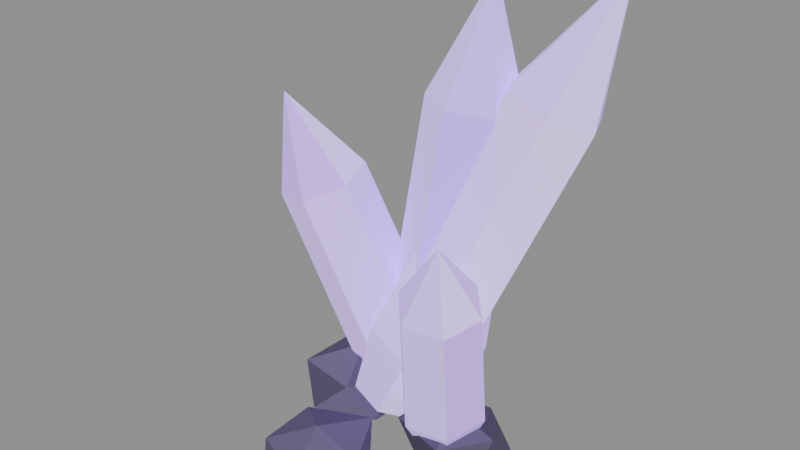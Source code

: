 # Source: Crystal_Violet_A.blend  (saved by Blender 5.3.31; exported with 4.5.12 LTS)
import bpy
from mathutils import Matrix  # noqa: F401  (used for matrix-valued properties, if any)

bpy.ops.wm.read_factory_settings(use_empty=True)
scene = bpy.context.scene
scene.name = 'Scene'

# ---- collections
col_crystal_violet_a = bpy.data.collections.new('Crystal_Violet_A'); scene.collection.children.link(col_crystal_violet_a)

# ---- materials (node trees are filled in below, after node groups)
mat_af_vertexcolor = bpy.data.materials.new('AF_VertexColor')

# ---- material node trees
mat_af_vertexcolor.use_nodes = True; mat_af_vertexcolor.node_tree.nodes.clear()
_N = mat_af_vertexcolor.node_tree.nodes; _L = mat_af_vertexcolor.node_tree.links
n0 = _N.new('ShaderNodeBsdfPrincipled'); n0.name = 'Principled BSDF'; n0.location = (-200, 100)
n0.inputs[2].default_value = 0.85
n0.inputs[10].default_value = 0.005
n0.inputs[13].default_value = 0.15
n1 = _N.new('ShaderNodeOutputMaterial'); n1.name = 'Material Output'; n1.location = (200, 100)
n2 = _N.new('ShaderNodeVertexColor'); n2.name = 'Color Attribute'; n2.location = (-500, 200)
n2.layer_name = 'Col'
n3 = _N.new('ShaderNodeMath'); n3.name = 'Math'; n3.location = (-300, -100)
n3.operation = 'MULTIPLY'
n3.inputs[1].default_value = 1.4
_L.new(n0.outputs[0], n1.inputs[0])
_L.new(n2.outputs[0], n0.inputs[0])
_L.new(n2.outputs[0], n0.inputs[27])
_L.new(n2.outputs[1], n3.inputs[0])
_L.new(n3.outputs[0], n0.inputs[28])
n1.is_active_output = True

# ---- meshes
me_crystal_violet_a = bpy.data.meshes.new('Crystal_Violet_A')
me_crystal_violet_a.from_pydata([(-0.004795, 0.3996, -0.004847), (-0.1252, 0.436, -0.02884), (-0.2099, 0.3513, -0.074), (-0.1743, 0.2302, -0.09515), (-0.05387, 0.1937, -0.07116), (0.03086, 0.2785, -0.026), (-0.01989, 0.3884, 0.2002), (-0.1919, 0.4404, 0.1659), (-0.3129, 0.3194, 0.1014), (-0.262, 0.1463, 0.07121), (-0.09, 0.09424, 0.1055), (0.03105, 0.2153, 0.17), (-0.2249, 0.1979, 0.9008), (-0.3832, 0.2458, 0.8692), (-0.4945, 0.1345, 0.8099), (-0.4477, -0.02476, 0.7821), (-0.2894, -0.07264, 0.8136), (-0.1781, 0.03871, 0.873), (-0.4323, -0.00219, 1.188), (0.3446, 0.1424, -0.06148), (0.2674, 0.2249, -0.02565), (0.1526, 0.1977, -0.01417), (0.115, 0.08791, -0.03852), (0.1922, 0.005398, -0.07435), (0.307, 0.03264, -0.08583), (0.4171, 0.1149, 0.07391), (0.3068, 0.2328, 0.1251), (0.1429, 0.1939, 0.1415), (0.08915, 0.03712, 0.1067), (0.1994, -0.08075, 0.05554), (0.3634, -0.04184, 0.03913), (0.4926, -0.03682, 0.6084), (0.3912, 0.07163, 0.6555), (0.2403, 0.03583, 0.6706), (0.1909, -0.1084, 0.6386), (0.2923, -0.2169, 0.5915), (0.4432, -0.1811, 0.5764), (0.3853, -0.1456, 0.8855), (-0.002921, 0.2569, -0.108), (-0.138, 0.2804, -0.06167), (-0.2145, 0.1721, -0.003631), (-0.1559, 0.04021, 0.008041), (-0.02083, 0.01668, -0.03833), (0.05568, 0.125, -0.09637), (0.1313, 0.3714, 0.1279), (-0.06175, 0.4051, 0.1942), (-0.171, 0.2503, 0.2771), (-0.08733, 0.06193, 0.2937), (0.1057, 0.02832, 0.2275), (0.215, 0.1831, 0.1446), (0.5078, 0.618, 1.126), (0.3302, 0.6489, 1.187), (0.2297, 0.5066, 1.263), (0.3067, 0.3333, 1.278), (0.4843, 0.3023, 1.217), (0.5848, 0.4447, 1.141), (0.5965, 0.6028, 1.689), (0.1553, 0.318, -0.06675), (0.03593, 0.3885, -0.06587), (-0.08418, 0.3213, -0.04912), (-0.0849, 0.1835, -0.03325), (0.03448, 0.113, -0.03413), (0.1546, 0.1803, -0.05088), (0.2258, 0.3759, 0.179), (0.05526, 0.4766, 0.1803), (-0.1163, 0.3806, 0.2042), (-0.1174, 0.1838, 0.2269), (0.05319, 0.08303, 0.2256), (0.2248, 0.1791, 0.2017), (0.2843, 0.4785, 1.142), (0.1274, 0.5712, 1.143), (-0.03042, 0.4828, 1.165), (-0.03137, 0.3018, 1.186), (0.1255, 0.2091, 1.185), (0.2834, 0.2975, 1.163), (0.162, 0.4444, 1.636), (0.2763, 0.1168, -0.131), (0.4526, -0.01125, -0.1194), (0.2251, -0.04092, -0.1038), (0.07523, 0.1168, -0.1143), (0.2032, 0.3418, -0.125), (0.4519, 0.2444, -0.1191), (0.3379, -0.07266, 0.005771), (0.1044, -0.008099, 0.009762), (0.1121, 0.2362, 0.006914), (0.3291, 0.2792, -0.002766), (0.4549, 0.1168, -0.0004309), (0.2763, 0.1168, 0.07226), (-0.2393, 0.1809, -0.131), (-0.06251, 0.05242, -0.1196), (-0.3107, -0.03864, -0.1232), (-0.4108, 0.1809, -0.1055), (-0.2994, 0.3658, -0.1123), (-0.04832, 0.3197, -0.1248), (-0.1878, 0.02219, -0.003941), (-0.4252, 0.04585, 0.01492), (-0.4191, 0.3115, 0.01265), (-0.1654, 0.4084, 0.01775), (-0.08103, 0.1809, -0.00651), (-0.2393, 0.1809, 0.1033), (-0.03699, -0.2977, -0.131), (0.1423, -0.428, -0.1205), (-0.1077, -0.5154, -0.1227), (-0.2349, -0.2977, -0.1134), (-0.08829, -0.1398, -0.1038), (0.1154, -0.187, -0.1105), (0.02755, -0.4963, 0.008655), (-0.1947, -0.4123, 0.004493), (-0.2043, -0.1762, 0.008034), (0.03453, -0.07762, 0.01543), (0.1516, -0.2977, 0.002584), (-0.03699, -0.2977, 0.07019)], [], [(0, 1, 7, 6), (1, 2, 8, 7), (2, 3, 9, 8), (3, 4, 10, 9), (4, 5, 11, 10), (5, 0, 6, 11), (6, 7, 13, 12), (7, 8, 14, 13), (8, 9, 15, 14), (9, 10, 16, 15), (10, 11, 17, 16), (11, 6, 12, 17), (12, 13, 18), (13, 14, 18), (14, 15, 18), (15, 16, 18), (16, 17, 18), (17, 12, 18), (5, 4, 3, 2, 1, 0), (19, 20, 26, 25), (20, 21, 27, 26), (21, 22, 28, 27), (22, 23, 29, 28), (23, 24, 30, 29), (24, 19, 25, 30), (25, 26, 32, 31), (26, 27, 33, 32), (27, 28, 34, 33), (28, 29, 35, 34), (29, 30, 36, 35), (30, 25, 31, 36), (31, 32, 37), (32, 33, 37), (33, 34, 37), (34, 35, 37), (35, 36, 37), (36, 31, 37), (24, 23, 22, 21, 20, 19), (38, 39, 45, 44), (39, 40, 46, 45), (40, 41, 47, 46), (41, 42, 48, 47), (42, 43, 49, 48), (43, 38, 44, 49), (44, 45, 51, 50), (45, 46, 52, 51), (46, 47, 53, 52), (47, 48, 54, 53), (48, 49, 55, 54), (49, 44, 50, 55), (50, 51, 56), (51, 52, 56), (52, 53, 56), (53, 54, 56), (54, 55, 56), (55, 50, 56), (43, 42, 41, 40, 39, 38), (57, 58, 64, 63), (58, 59, 65, 64), (59, 60, 66, 65), (60, 61, 67, 66), (61, 62, 68, 67), (62, 57, 63, 68), (63, 64, 70, 69), (64, 65, 71, 70), (65, 66, 72, 71), (66, 67, 73, 72), (67, 68, 74, 73), (68, 63, 69, 74), (69, 70, 75), (70, 71, 75), (71, 72, 75), (72, 73, 75), (73, 74, 75), (74, 69, 75), (62, 61, 60, 59, 58, 57), (76, 77, 78), (77, 76, 81), (76, 78, 79), (76, 79, 80), (76, 80, 81), (77, 81, 86), (78, 77, 82), (79, 78, 83), (80, 79, 84), (81, 80, 85), (77, 86, 82), (78, 82, 83), (79, 83, 84), (80, 84, 85), (81, 85, 86), (82, 86, 87), (83, 82, 87), (84, 83, 87), (85, 84, 87), (86, 85, 87), (88, 89, 90), (89, 88, 93), (88, 90, 91), (88, 91, 92), (88, 92, 93), (89, 93, 98), (90, 89, 94), (91, 90, 95), (92, 91, 96), (93, 92, 97), (89, 98, 94), (90, 94, 95), (91, 95, 96), (92, 96, 97), (93, 97, 98), (94, 98, 99), (95, 94, 99), (96, 95, 99), (97, 96, 99), (98, 97, 99), (100, 101, 102), (101, 100, 105), (100, 102, 103), (100, 103, 104), (100, 104, 105), (101, 105, 110), (102, 101, 106), (103, 102, 107), (104, 103, 108), (105, 104, 109), (101, 110, 106), (102, 106, 107), (103, 107, 108), (104, 108, 109), (105, 109, 110), (106, 110, 111), (107, 106, 111), (108, 107, 111), (109, 108, 111), (110, 109, 111)])
_ca = me_crystal_violet_a.color_attributes.new('Col', 'FLOAT_COLOR', 'CORNER')
_ca.data.foreach_set('color', [0.5224, 0.3171, 1.0, 0.45, 0.5224, 0.3171, 1.0, 0.45, 0.5224, 0.3171, 1.0, 0.45, 0.5224, 0.3171, 1.0, 0.45, 0.5632, 0.3536, 1.0, 0.45, 0.5632, 0.3536, 1.0, 0.45, 0.5632, 0.3536, 1.0, 0.45, 0.5632, 0.3536, 1.0, 0.45, 0.5885, 0.4087, 1.0, 0.45, 0.5885, 0.4087, 1.0, 0.45, 0.5885, 0.4087, 1.0, 0.45, 0.5885, 0.4087, 1.0, 0.45, 0.4993, 0.3003, 1.0, 0.45, 0.4993, 0.3003, 1.0, 0.45, 0.4993, 0.3003, 1.0, 0.45, 0.4993, 0.3003, 1.0, 0.45, 0.5677, 0.3829, 1.0, 0.45, 0.5677, 0.3829, 1.0, 0.45, 0.5677, 0.3829, 1.0, 0.45, 0.5677, 0.3829, 1.0, 0.45, 0.5819, 0.3794, 1.0, 0.45, 0.5819, 0.3794, 1.0, 0.45, 0.5819, 0.3794, 1.0, 0.45, 0.5819, 0.3794, 1.0, 0.45, 0.6075, 0.4295, 1.0, 0.45, 0.6075, 0.4295, 1.0, 0.45, 0.6075, 0.4295, 1.0, 0.45, 0.6075, 0.4295, 1.0, 0.45, 0.5379, 0.3234, 1.0, 0.45, 0.5379, 0.3234, 1.0, 0.45, 0.5379, 0.3234, 1.0, 0.45, 0.5379, 0.3234, 1.0, 0.45, 0.5796, 0.3924, 1.0, 0.45, 0.5796, 0.3924, 1.0, 0.45, 0.5796, 0.3924, 1.0, 0.45, 0.5796, 0.3924, 1.0, 0.45, 0.6344, 0.4447, 1.0, 0.45, 0.6344, 0.4447, 1.0, 0.45, 0.6344, 0.4447, 1.0, 0.45, 0.6344, 0.4447, 1.0, 0.45, 0.5996, 0.4014, 1.0, 0.45, 0.5996, 0.4014, 1.0, 0.45, 0.5996, 0.4014, 1.0, 0.45, 0.5996, 0.4014, 1.0, 0.45, 0.5685, 0.3797, 1.0, 0.45, 0.5685, 0.3797, 1.0, 0.45, 0.5685, 0.3797, 1.0, 0.45, 0.5685, 0.3797, 1.0, 0.45, 0.5772, 0.3851, 1.0, 0.45, 0.5772, 0.3851, 1.0, 0.45, 0.5772, 0.3851, 1.0, 0.45, 0.5099, 0.3009, 1.0, 0.45, 0.5099, 0.3009, 1.0, 0.45, 0.5099, 0.3009, 1.0, 0.45, 0.4947, 0.2711, 1.0, 0.45, 0.4947, 0.2711, 1.0, 0.45, 0.4947, 0.2711, 1.0, 0.45, 0.5255, 0.3237, 1.0, 0.45, 0.5255, 0.3237, 1.0, 0.45, 0.5255, 0.3237, 1.0, 0.45, 0.5085, 0.2852, 1.0, 0.45, 0.5085, 0.2852, 1.0, 0.45, 0.5085, 0.2852, 1.0, 0.45, 0.6316, 0.4516, 1.0, 0.45, 0.6316, 0.4516, 1.0, 0.45, 0.6316, 0.4516, 1.0, 0.45, 0.6296, 0.4481, 1.0, 0.45, 0.6296, 0.4481, 1.0, 0.45, 0.6296, 0.4481, 1.0, 0.45, 0.6296, 0.4481, 1.0, 0.45, 0.6296, 0.4481, 1.0, 0.45, 0.6296, 0.4481, 1.0, 0.45, 0.5877, 0.3994, 1.0, 0.45, 0.5877, 0.3994, 1.0, 0.45, 0.5877, 0.3994, 1.0, 0.45, 0.5877, 0.3994, 1.0, 0.45, 0.5757, 0.3849, 1.0, 0.45, 0.5757, 0.3849, 1.0, 0.45, 0.5757, 0.3849, 1.0, 0.45, 0.5757, 0.3849, 1.0, 0.45, 0.5278, 0.3263, 1.0, 0.45, 0.5278, 0.3263, 1.0, 0.45, 0.5278, 0.3263, 1.0, 0.45, 0.5278, 0.3263, 1.0, 0.45, 0.6498, 0.4653, 1.0, 0.45, 0.6498, 0.4653, 1.0, 0.45, 0.6498, 0.4653, 1.0, 0.45, 0.6498, 0.4653, 1.0, 0.45, 0.6095, 0.4198, 1.0, 0.45, 0.6095, 0.4198, 1.0, 0.45, 0.6095, 0.4198, 1.0, 0.45, 0.6095, 0.4198, 1.0, 0.45, 0.5485, 0.3556, 1.0, 0.45, 0.5485, 0.3556, 1.0, 0.45, 0.5485, 0.3556, 1.0, 0.45, 0.5485, 0.3556, 1.0, 0.45, 0.665, 0.4867, 1.0, 0.45, 0.665, 0.4867, 1.0, 0.45, 0.665, 0.4867, 1.0, 0.45, 0.665, 0.4867, 1.0, 0.45, 0.6412, 0.4676, 1.0, 0.45, 0.6412, 0.4676, 1.0, 0.45, 0.6412, 0.4676, 1.0, 0.45, 0.6412, 0.4676, 1.0, 0.45, 0.5374, 0.3202, 1.0, 0.45, 0.5374, 0.3202, 1.0, 0.45, 0.5374, 0.3202, 1.0, 0.45, 0.5374, 0.3202, 1.0, 0.45, 0.5812, 0.3919, 1.0, 0.45, 0.5812, 0.3919, 1.0, 0.45, 0.5812, 0.3919, 1.0, 0.45, 0.5812, 0.3919, 1.0, 0.45, 0.6037, 0.4214, 1.0, 0.45, 0.6037, 0.4214, 1.0, 0.45, 0.6037, 0.4214, 1.0, 0.45, 0.6037, 0.4214, 1.0, 0.45, 0.5339, 0.3352, 1.0, 0.45, 0.5339, 0.3352, 1.0, 0.45, 0.5339, 0.3352, 1.0, 0.45, 0.5339, 0.3352, 1.0, 0.45, 0.5957, 0.3964, 1.0, 0.45, 0.5957, 0.3964, 1.0, 0.45, 0.5957, 0.3964, 1.0, 0.45, 0.5474, 0.3371, 1.0, 0.45, 0.5474, 0.3371, 1.0, 0.45, 0.5474, 0.3371, 1.0, 0.45, 0.5952, 0.4113, 1.0, 0.45, 0.5952, 0.4113, 1.0, 0.45, 0.5952, 0.4113, 1.0, 0.45, 0.5761, 0.3944, 1.0, 0.45, 0.5761, 0.3944, 1.0, 0.45, 0.5761, 0.3944, 1.0, 0.45, 0.5761, 0.3905, 1.0, 0.45, 0.5761, 0.3905, 1.0, 0.45, 0.5761, 0.3905, 1.0, 0.45, 0.6443, 0.4759, 1.0, 0.45, 0.6443, 0.4759, 1.0, 0.45, 0.6443, 0.4759, 1.0, 0.45, 0.5597, 0.3609, 1.0, 0.45, 0.5597, 0.3609, 1.0, 0.45, 0.5597, 0.3609, 1.0, 0.45, 0.5597, 0.3609, 1.0, 0.45, 0.5597, 0.3609, 1.0, 0.45, 0.5597, 0.3609, 1.0, 0.45, 0.6003, 0.4102, 1.0, 0.45, 0.6003, 0.4102, 1.0, 0.45, 0.6003, 0.4102, 1.0, 0.45, 0.6003, 0.4102, 1.0, 0.45, 0.6448, 0.4783, 1.0, 0.45, 0.6448, 0.4783, 1.0, 0.45, 0.6448, 0.4783, 1.0, 0.45, 0.6448, 0.4783, 1.0, 0.45, 0.5255, 0.3168, 1.0, 0.45, 0.5255, 0.3168, 1.0, 0.45, 0.5255, 0.3168, 1.0, 0.45, 0.5255, 0.3168, 1.0, 0.45, 0.5861, 0.3933, 1.0, 0.45, 0.5861, 0.3933, 1.0, 0.45, 0.5861, 0.3933, 1.0, 0.45, 0.5861, 0.3933, 1.0, 0.45, 0.6773, 0.5253, 1.0, 0.45, 0.6773, 0.5253, 1.0, 0.45, 0.6773, 0.5253, 1.0, 0.45, 0.6773, 0.5253, 1.0, 0.45, 0.6906, 0.5309, 1.0, 0.45, 0.6906, 0.5309, 1.0, 0.45, 0.6906, 0.5309, 1.0, 0.45, 0.6906, 0.5309, 1.0, 0.45, 0.5913, 0.4017, 1.0, 0.45, 0.5913, 0.4017, 1.0, 0.45, 0.5913, 0.4017, 1.0, 0.45, 0.5913, 0.4017, 1.0, 0.45, 0.6234, 0.4518, 1.0, 0.45, 0.6234, 0.4518, 1.0, 0.45, 0.6234, 0.4518, 1.0, 0.45, 0.6234, 0.4518, 1.0, 0.45, 0.5495, 0.3489, 1.0, 0.45, 0.5495, 0.3489, 1.0, 0.45, 0.5495, 0.3489, 1.0, 0.45, 0.5495, 0.3489, 1.0, 0.45, 0.6245, 0.4352, 1.0, 0.45, 0.6245, 0.4352, 1.0, 0.45, 0.6245, 0.4352, 1.0, 0.45, 0.6245, 0.4352, 1.0, 0.45, 0.6789, 0.5275, 1.0, 0.45, 0.6789, 0.5275, 1.0, 0.45, 0.6789, 0.5275, 1.0, 0.45, 0.6789, 0.5275, 1.0, 0.45, 0.6746, 0.5137, 1.0, 0.45, 0.6746, 0.5137, 1.0, 0.45, 0.6746, 0.5137, 1.0, 0.45, 0.6746, 0.5137, 1.0, 0.45, 0.5275, 0.3241, 1.0, 0.45, 0.5275, 0.3241, 1.0, 0.45, 0.5275, 0.3241, 1.0, 0.45, 0.5879, 0.3953, 1.0, 0.45, 0.5879, 0.3953, 1.0, 0.45, 0.5879, 0.3953, 1.0, 0.45, 0.6074, 0.4142, 1.0, 0.45, 0.6074, 0.4142, 1.0, 0.45, 0.6074, 0.4142, 1.0, 0.45, 0.5847, 0.3962, 1.0, 0.45, 0.5847, 0.3962, 1.0, 0.45, 0.5847, 0.3962, 1.0, 0.45, 0.6414, 0.4673, 1.0, 0.45, 0.6414, 0.4673, 1.0, 0.45, 0.6414, 0.4673, 1.0, 0.45, 0.5916, 0.3931, 1.0, 0.45, 0.5916, 0.3931, 1.0, 0.45, 0.5916, 0.3931, 1.0, 0.45, 0.5151, 0.317, 1.0, 0.45, 0.5151, 0.317, 1.0, 0.45, 0.5151, 0.317, 1.0, 0.45, 0.5151, 0.317, 1.0, 0.45, 0.5151, 0.317, 1.0, 0.45, 0.5151, 0.317, 1.0, 0.45, 0.5241, 0.3146, 1.0, 0.45, 0.5241, 0.3146, 1.0, 0.45, 0.5241, 0.3146, 1.0, 0.45, 0.5241, 0.3146, 1.0, 0.45, 0.5594, 0.3506, 1.0, 0.45, 0.5594, 0.3506, 1.0, 0.45, 0.5594, 0.3506, 1.0, 0.45, 0.5594, 0.3506, 1.0, 0.45, 0.5091, 0.2861, 1.0, 0.45, 0.5091, 0.2861, 1.0, 0.45, 0.5091, 0.2861, 1.0, 0.45, 0.5091, 0.2861, 1.0, 0.45, 0.5121, 0.2934, 1.0, 0.45, 0.5121, 0.2934, 1.0, 0.45, 0.5121, 0.2934, 1.0, 0.45, 0.5121, 0.2934, 1.0, 0.45, 0.5432, 0.348, 1.0, 0.45, 0.5432, 0.348, 1.0, 0.45, 0.5432, 0.348, 1.0, 0.45, 0.5432, 0.348, 1.0, 0.45, 0.5501, 0.3554, 1.0, 0.45, 0.5501, 0.3554, 1.0, 0.45, 0.5501, 0.3554, 1.0, 0.45, 0.5501, 0.3554, 1.0, 0.45, 0.5829, 0.3902, 1.0, 0.45, 0.5829, 0.3902, 1.0, 0.45, 0.5829, 0.3902, 1.0, 0.45, 0.5829, 0.3902, 1.0, 0.45, 0.5713, 0.3886, 1.0, 0.45, 0.5713, 0.3886, 1.0, 0.45, 0.5713, 0.3886, 1.0, 0.45, 0.5713, 0.3886, 1.0, 0.45, 0.5808, 0.391, 1.0, 0.45, 0.5808, 0.391, 1.0, 0.45, 0.5808, 0.391, 1.0, 0.45, 0.5808, 0.391, 1.0, 0.45, 0.6122, 0.4335, 1.0, 0.45, 0.6122, 0.4335, 1.0, 0.45, 0.6122, 0.4335, 1.0, 0.45, 0.6122, 0.4335, 1.0, 0.45, 0.4918, 0.2875, 1.0, 0.45, 0.4918, 0.2875, 1.0, 0.45, 0.4918, 0.2875, 1.0, 0.45, 0.4918, 0.2875, 1.0, 0.45, 0.5906, 0.3939, 1.0, 0.45, 0.5906, 0.3939, 1.0, 0.45, 0.5906, 0.3939, 1.0, 0.45, 0.5906, 0.3939, 1.0, 0.45, 0.5308, 0.3345, 1.0, 0.45, 0.5308, 0.3345, 1.0, 0.45, 0.5308, 0.3345, 1.0, 0.45, 0.5143, 0.3082, 1.0, 0.45, 0.5143, 0.3082, 1.0, 0.45, 0.5143, 0.3082, 1.0, 0.45, 0.5527, 0.3508, 1.0, 0.45, 0.5527, 0.3508, 1.0, 0.45, 0.5527, 0.3508, 1.0, 0.45, 0.6094, 0.4224, 1.0, 0.45, 0.6094, 0.4224, 1.0, 0.45, 0.6094, 0.4224, 1.0, 0.45, 0.5192, 0.3206, 1.0, 0.45, 0.5192, 0.3206, 1.0, 0.45, 0.5192, 0.3206, 1.0, 0.45, 0.583, 0.3858, 1.0, 0.45, 0.583, 0.3858, 1.0, 0.45, 0.583, 0.3858, 1.0, 0.45, 0.533, 0.3218, 1.0, 0.45, 0.533, 0.3218, 1.0, 0.45, 0.533, 0.3218, 1.0, 0.45, 0.533, 0.3218, 1.0, 0.45, 0.533, 0.3218, 1.0, 0.45, 0.533, 0.3218, 1.0, 0.45, 0.08089, 0.06504, 0.1174, 0.0, 0.08089, 0.06504, 0.1174, 0.0, 0.08089, 0.06504, 0.1174, 0.0, 0.09423, 0.07534, 0.1368, 0.0, 0.09423, 0.07534, 0.1368, 0.0, 0.09423, 0.07534, 0.1368, 0.0, 0.1015, 0.07986, 0.1454, 0.0, 0.1015, 0.07986, 0.1454, 0.0, 0.1015, 0.07986, 0.1454, 0.0, 0.08679, 0.06835, 0.1237, 0.0, 0.08679, 0.06835, 0.1237, 0.0, 0.08679, 0.06835, 0.1237, 0.0, 0.1059, 0.0846, 0.1544, 0.0, 0.1059, 0.0846, 0.1544, 0.0, 0.1059, 0.0846, 0.1544, 0.0, 0.1093, 0.08741, 0.1597, 0.0, 0.1093, 0.08741, 0.1597, 0.0, 0.1093, 0.08741, 0.1597, 0.0, 0.1106, 0.08621, 0.1574, 0.0, 0.1106, 0.08621, 0.1574, 0.0, 0.1106, 0.08621, 0.1574, 0.0, 0.1176, 0.09409, 0.1723, 0.0, 0.1176, 0.09409, 0.1723, 0.0, 0.1176, 0.09409, 0.1723, 0.0, 0.1375, 0.1085, 0.1998, 0.0, 0.1375, 0.1085, 0.1998, 0.0, 0.1375, 0.1085, 0.1998, 0.0, 0.1278, 0.1025, 0.1884, 0.0, 0.1278, 0.1025, 0.1884, 0.0, 0.1278, 0.1025, 0.1884, 0.0, 0.09788, 0.07742, 0.1408, 0.0, 0.09788, 0.07742, 0.1408, 0.0, 0.09788, 0.07742, 0.1408, 0.0, 0.08411, 0.06723, 0.1215, 0.0, 0.08411, 0.06723, 0.1215, 0.0, 0.08411, 0.06723, 0.1215, 0.0, 0.09918, 0.07754, 0.141, 0.0, 0.09918, 0.07754, 0.141, 0.0, 0.09918, 0.07754, 0.141, 0.0, 0.1226, 0.09727, 0.1784, 0.0, 0.1226, 0.09727, 0.1784, 0.0, 0.1226, 0.09727, 0.1784, 0.0, 0.1209, 0.09482, 0.1737, 0.0, 0.1209, 0.09482, 0.1737, 0.0, 0.1209, 0.09482, 0.1737, 0.0, 0.1223, 0.09706, 0.178, 0.0, 0.1223, 0.09706, 0.178, 0.0, 0.1223, 0.09706, 0.178, 0.0, 0.09925, 0.07867, 0.1431, 0.0, 0.09925, 0.07867, 0.1431, 0.0, 0.09925, 0.07867, 0.1431, 0.0, 0.08894, 0.0699, 0.1266, 0.0, 0.08894, 0.0699, 0.1266, 0.0, 0.08894, 0.0699, 0.1266, 0.0, 0.1083, 0.08684, 0.1586, 0.0, 0.1083, 0.08684, 0.1586, 0.0, 0.1083, 0.08684, 0.1586, 0.0, 0.08558, 0.06809, 0.1232, 0.0, 0.08558, 0.06809, 0.1232, 0.0, 0.08558, 0.06809, 0.1232, 0.0, 0.104, 0.08272, 0.1508, 0.0, 0.104, 0.08272, 0.1508, 0.0, 0.104, 0.08272, 0.1508, 0.0, 0.1124, 0.0886, 0.1619, 0.0, 0.1124, 0.0886, 0.1619, 0.0, 0.1124, 0.0886, 0.1619, 0.0, 0.1515, 0.1181, 0.218, 0.0, 0.1515, 0.1181, 0.218, 0.0, 0.1515, 0.1181, 0.218, 0.0, 0.1256, 0.09787, 0.1795, 0.0, 0.1256, 0.09787, 0.1795, 0.0, 0.1256, 0.09787, 0.1795, 0.0, 0.1056, 0.0847, 0.1545, 0.0, 0.1056, 0.0847, 0.1545, 0.0, 0.1056, 0.0847, 0.1545, 0.0, 0.1135, 0.09054, 0.1656, 0.0, 0.1135, 0.09054, 0.1656, 0.0, 0.1135, 0.09054, 0.1656, 0.0, 0.1445, 0.1156, 0.2133, 0.0, 0.1445, 0.1156, 0.2133, 0.0, 0.1445, 0.1156, 0.2133, 0.0, 0.09472, 0.07587, 0.1378, 0.0, 0.09472, 0.07587, 0.1378, 0.0, 0.09472, 0.07587, 0.1378, 0.0, 0.1076, 0.08412, 0.1534, 0.0, 0.1076, 0.08412, 0.1534, 0.0, 0.1076, 0.08412, 0.1534, 0.0, 0.149, 0.1165, 0.215, 0.0, 0.149, 0.1165, 0.215, 0.0, 0.149, 0.1165, 0.215, 0.0, 0.1183, 0.0934, 0.171, 0.0, 0.1183, 0.0934, 0.171, 0.0, 0.1183, 0.0934, 0.171, 0.0, 0.08534, 0.0684, 0.1237, 0.0, 0.08534, 0.0684, 0.1237, 0.0, 0.08534, 0.0684, 0.1237, 0.0, 0.1279, 0.1017, 0.1867, 0.0, 0.1279, 0.1017, 0.1867, 0.0, 0.1279, 0.1017, 0.1867, 0.0, 0.104, 0.08143, 0.1483, 0.0, 0.104, 0.08143, 0.1483, 0.0, 0.104, 0.08143, 0.1483, 0.0, 0.09984, 0.07966, 0.145, 0.0, 0.09984, 0.07966, 0.145, 0.0, 0.09984, 0.07966, 0.145, 0.0, 0.09604, 0.07614, 0.1383, 0.0, 0.09604, 0.07614, 0.1383, 0.0, 0.09604, 0.07614, 0.1383, 0.0, 0.1373, 0.1084, 0.1995, 0.0, 0.1373, 0.1084, 0.1995, 0.0, 0.1373, 0.1084, 0.1995, 0.0, 0.1233, 0.09867, 0.181, 0.0, 0.1233, 0.09867, 0.181, 0.0, 0.1233, 0.09867, 0.181, 0.0, 0.09057, 0.07252, 0.1315, 0.0, 0.09057, 0.07252, 0.1315, 0.0, 0.09057, 0.07252, 0.1315, 0.0, 0.1212, 0.09615, 0.1762, 0.0, 0.1212, 0.09615, 0.1762, 0.0, 0.1212, 0.09615, 0.1762, 0.0, 0.08427, 0.06814, 0.1233, 0.0, 0.08427, 0.06814, 0.1233, 0.0, 0.08427, 0.06814, 0.1233, 0.0, 0.07961, 0.06313, 0.1138, 0.0, 0.07961, 0.06313, 0.1138, 0.0, 0.07961, 0.06313, 0.1138, 0.0, 0.08625, 0.06809, 0.1232, 0.0, 0.08625, 0.06809, 0.1232, 0.0, 0.08625, 0.06809, 0.1232, 0.0, 0.111, 0.08927, 0.1632, 0.0, 0.111, 0.08927, 0.1632, 0.0, 0.111, 0.08927, 0.1632, 0.0, 0.07861, 0.06333, 0.1142, 0.0, 0.07861, 0.06333, 0.1142, 0.0, 0.07861, 0.06333, 0.1142, 0.0, 0.08895, 0.07058, 0.1278, 0.0, 0.08895, 0.07058, 0.1278, 0.0, 0.08895, 0.07058, 0.1278, 0.0, 0.1477, 0.1168, 0.2156, 0.0, 0.1477, 0.1168, 0.2156, 0.0, 0.1477, 0.1168, 0.2156, 0.0, 0.1437, 0.112, 0.2064, 0.0, 0.1437, 0.112, 0.2064, 0.0, 0.1437, 0.112, 0.2064, 0.0, 0.1216, 0.09621, 0.1764, 0.0, 0.1216, 0.09621, 0.1764, 0.0, 0.1216, 0.09621, 0.1764, 0.0, 0.1305, 0.1035, 0.1901, 0.0, 0.1305, 0.1035, 0.1901, 0.0, 0.1305, 0.1035, 0.1901, 0.0, 0.08424, 0.06595, 0.1191, 0.0, 0.08424, 0.06595, 0.1191, 0.0, 0.08424, 0.06595, 0.1191, 0.0, 0.1068, 0.08612, 0.1572, 0.0, 0.1068, 0.08612, 0.1572, 0.0, 0.1068, 0.08612, 0.1572, 0.0, 0.1214, 0.09573, 0.1754, 0.0, 0.1214, 0.09573, 0.1754, 0.0, 0.1214, 0.09573, 0.1754, 0.0, 0.08751, 0.07031, 0.1273, 0.0, 0.08751, 0.07031, 0.1273, 0.0, 0.08751, 0.07031, 0.1273, 0.0, 0.1353, 0.1072, 0.1972, 0.0, 0.1353, 0.1072, 0.1972, 0.0, 0.1353, 0.1072, 0.1972, 0.0, 0.1321, 0.1047, 0.1926, 0.0, 0.1321, 0.1047, 0.1926, 0.0, 0.1321, 0.1047, 0.1926, 0.0, 0.1361, 0.1076, 0.1981, 0.0, 0.1361, 0.1076, 0.1981, 0.0, 0.1361, 0.1076, 0.1981, 0.0, 0.121, 0.09704, 0.1779, 0.0, 0.121, 0.09704, 0.1779, 0.0, 0.121, 0.09704, 0.1779, 0.0, 0.1035, 0.08277, 0.1509, 0.0, 0.1035, 0.08277, 0.1509, 0.0, 0.1035, 0.08277, 0.1509, 0.0, 0.1239, 0.09956, 0.1827, 0.0, 0.1239, 0.09956, 0.1827, 0.0, 0.1239, 0.09956, 0.1827, 0.0])
me_crystal_violet_a.materials.append(mat_af_vertexcolor)
me_crystal_violet_a.update()

# ---- objects
ob_crystal_violet_a = bpy.data.objects.new('Crystal_Violet_A', me_crystal_violet_a)

# ---- transforms, parenting, visibility, modifiers, constraints
ob_crystal_violet_a.location = (0.0, 0.0, 0.0)

# ---- collection membership
col_crystal_violet_a.objects.link(ob_crystal_violet_a)

# ---- scene / render settings (as saved in the file)
scene.frame_start = 1; scene.frame_end = 250; scene.frame_set(1)
scene.render.engine = 'BLENDER_EEVEE_NEXT'
scene.render.fps = 30
scene.render.bake_bias = 0.0
scene.render.bake_samples = 0
scene.render.compositor_device = 'GPU'
scene.eevee.use_volume_custom_range = False
scene.eevee.fast_gi_thickness_near = 0.1
scene.eevee.fast_gi_thickness_far = 0.0
scene.eevee.ray_tracing_options.screen_trace_thickness = 0.1
bpy.context.view_layer.update()

# ---- added for rendering (the .blend has no active camera and no usable light): camera, sun + grey world if the file has none
cam_auto = bpy.data.cameras.new('AutoCamera')
cam_auto.lens = 50.0
cam_auto.sensor_width = 36.0
cam_auto.clip_end = 1000.0
ob_auto_camera = bpy.data.objects.new('AutoCamera', cam_auto)
scene.collection.objects.link(ob_auto_camera)
ob_auto_camera.location = (2.29033, -2.62045, 2.57039)
ob_auto_camera.rotation_euler = (1.09748, -7.21219e-08, 0.694738)
scene.camera = ob_auto_camera
light_auto_sun = bpy.data.lights.new('AutoSun', 'SUN')
light_auto_sun.energy = 3.0
light_auto_sun.angle = 0.0523599
ob_auto_sun = bpy.data.objects.new('AutoSun', light_auto_sun)
scene.collection.objects.link(ob_auto_sun)
ob_auto_sun.rotation_euler = (0.872665, 0.174533, 0.523599)
if scene.world is None:
    world_auto = bpy.data.worlds.new('AutoWorld')
    world_auto.color = (0.3, 0.3, 0.3)
    scene.world = world_auto
bpy.context.view_layer.update()

